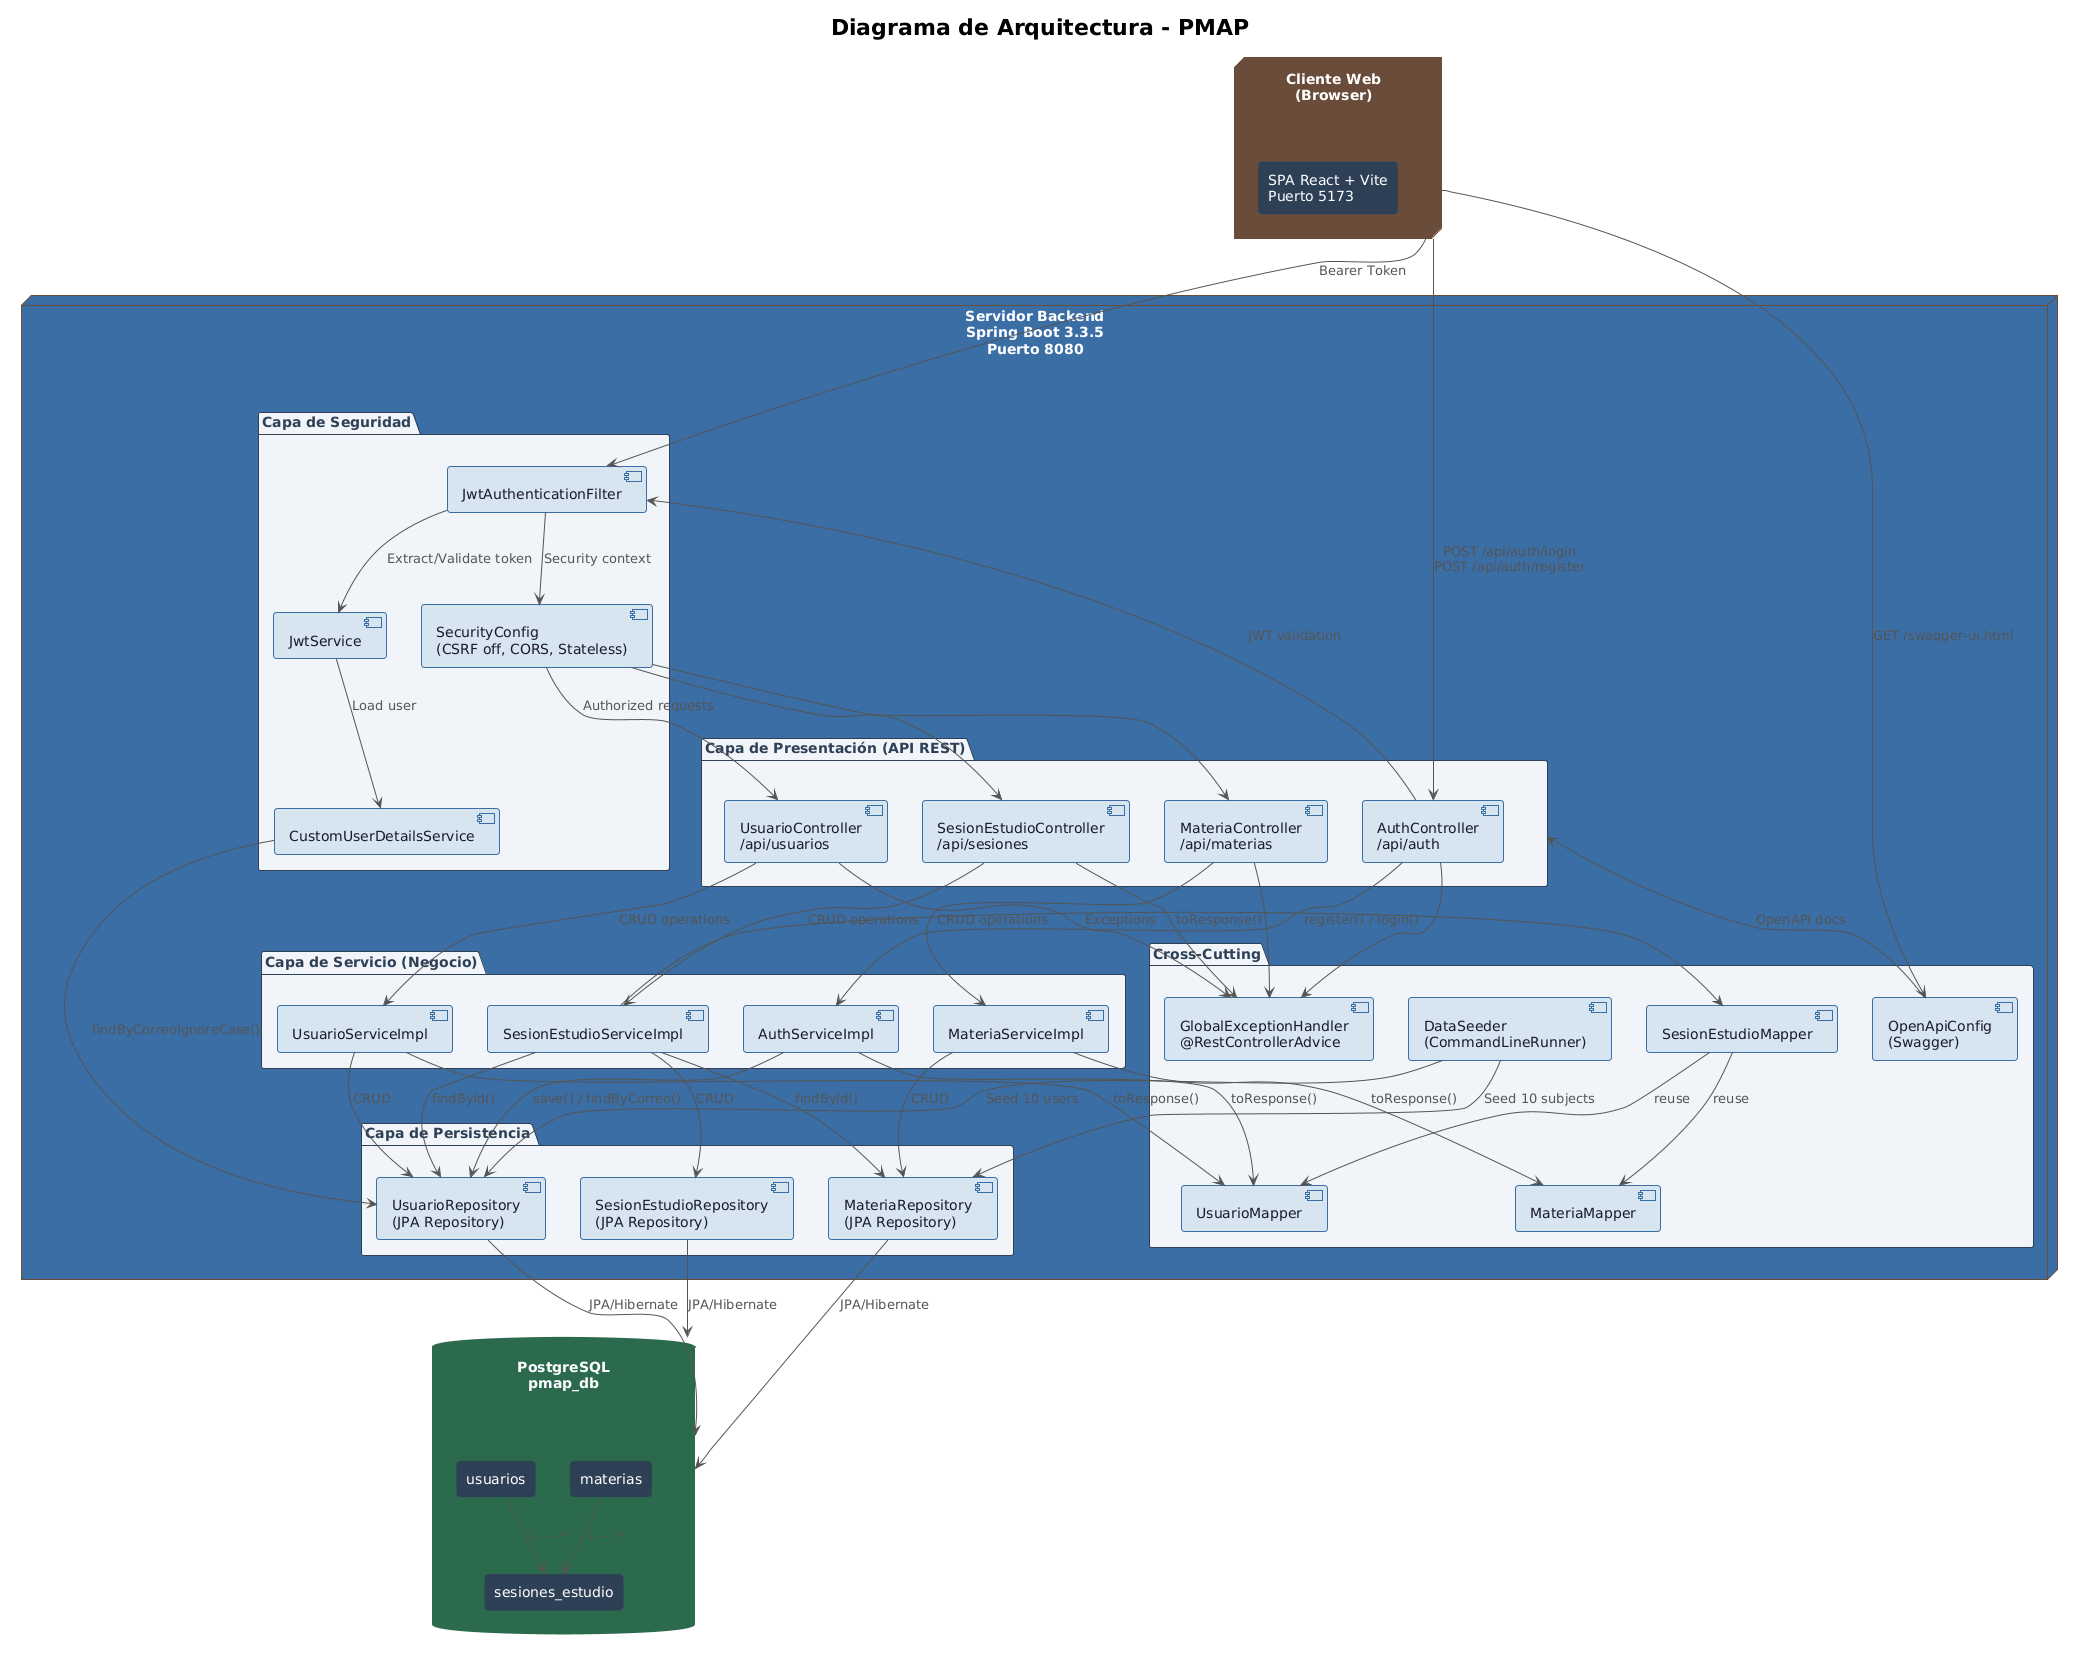

The diagram above was rendered by PlantUML. Its source (embedded in the PNG):
@startuml
!theme plain
skinparam backgroundColor #FFFFFF
skinparam defaultFontName Arial
skinparam monochrome false
skinparam shadowing false

skinparam package {
  BorderColor #2E4057
  FontColor #2E4057
  BackgroundColor #F0F4F8
}

skinparam rectangle {
  BorderColor #2E4057
  FontColor #FFFFFF
  BackgroundColor #2E4057
  RoundCorner 8
}

skinparam component {
  BorderColor #3A6EA5
  FontColor #1A1A2E
  BackgroundColor #D6E4F0
  RoundCorner 6
}

skinparam database {
  BorderColor #2D6A4F
  FontColor #FFFFFF
  BackgroundColor #2D6A4F
}

skinparam node {
  BorderColor #6B4C3B
  FontColor #FFFFFF
  BackgroundColor #6B4C3B
}

skinparam arrow {
  Color #555555
  FontColor #555555
}

' ============================================================
' DIAGRAMA DE ARQUITECTURA
' ============================================================

title Diagrama de Arquitectura - PMAP

node "Cliente Web\n(Browser)" as client #6B4C3B {
  rectangle "SPA React + Vite\nPuerto 5173" as frontend
}

node "Servidor Backend\nSpring Boot 3.3.5\nPuerto 8080" as server #3A6EA5 {
  package "Capa de Presentación (API REST)" as api_layer {
    component "AuthController\n/api/auth" as auth_ctrl
    component "UsuarioController\n/api/usuarios" as user_ctrl
    component "MateriaController\n/api/materias" as mat_ctrl
    component "SesionEstudioController\n/api/sesiones" as ses_ctrl
  }

  package "Capa de Seguridad" as security_layer {
    component "JwtAuthenticationFilter" as jwt_filter
    component "JwtService" as jwt_svc
    component "CustomUserDetailsService" as user_details
    component "SecurityConfig\n(CSRF off, CORS, Stateless)" as sec_config
  }

  package "Capa de Servicio (Negocio)" as service_layer {
    component "AuthServiceImpl" as auth_svc
    component "UsuarioServiceImpl" as user_svc
    component "MateriaServiceImpl" as mat_svc
    component "SesionEstudioServiceImpl" as ses_svc
  }

  package "Capa de Persistencia" as persistence_layer {
    component "UsuarioRepository\n(JPA Repository)" as user_repo
    component "MateriaRepository\n(JPA Repository)" as mat_repo
    component "SesionEstudioRepository\n(JPA Repository)" as ses_repo
  }

  package "Cross-Cutting" as cross {
    component "GlobalExceptionHandler\n@RestControllerAdvice" as exc_handler
    component "UsuarioMapper" as user_map
    component "MateriaMapper" as mat_map
    component "SesionEstudioMapper" as ses_map
    component "DataSeeder\n(CommandLineRunner)" as seeder
    component "OpenApiConfig\n(Swagger)" as swagger
  }
}

database "PostgreSQL\npmap_db" as db #2D6A4F {
  rectangle "usuarios" as tbl_user
  rectangle "materias" as tbl_mat
  rectangle "sesiones_estudio" as tbl_ses
}

' ====== FLUJO DE AUTENTICACIÓN ======
client --> auth_ctrl : "POST /api/auth/login\nPOST /api/auth/register"
auth_ctrl --> jwt_filter : "JWT validation"
jwt_filter --> jwt_svc : "Extract/Validate token"
jwt_svc --> user_details : "Load user"
user_details --> user_repo : "findByCorreoIgnoreCase()"

' ====== FLUJO DE PETICIONES PROTEGIDAS ======
client --> jwt_filter : "Bearer Token"
jwt_filter --> sec_config : "Security context"
sec_config --> user_ctrl : "Authorized requests"
sec_config --> mat_ctrl
sec_config --> ses_ctrl

' ====== CONTROLADORES -> SERVICIOS ======
auth_ctrl --> auth_svc : "register() / login()"
user_ctrl --> user_svc : "CRUD operations"
mat_ctrl --> mat_svc : "CRUD operations"
ses_ctrl --> ses_svc : "CRUD operations"

' ====== SERVICIOS -> REPOSITORIOS ======
auth_svc --> user_repo : "save() / findByCorreo()"
user_svc --> user_repo : "CRUD"
mat_svc --> mat_repo : "CRUD"
ses_svc --> ses_repo : "CRUD"
ses_svc --> user_repo : "findById()"
ses_svc --> mat_repo : "findById()"

' ====== SERVICIOS -> MAPPER ======
auth_svc --> user_map : "toResponse()"
user_svc --> user_map : "toResponse()"
mat_svc --> mat_map : "toResponse()"
ses_svc --> ses_map : "toResponse()"
ses_map --> user_map : "reuse"
ses_map --> mat_map : "reuse"

' ====== CONTROLADORES -> EXCEPTION HANDLER ======
user_ctrl --> exc_handler : "Exceptions"
mat_ctrl --> exc_handler
ses_ctrl --> exc_handler
auth_ctrl --> exc_handler

' ====== REPOSITORIOS -> DB ======
user_repo --> db : "JPA/Hibernate"
mat_repo --> db : "JPA/Hibernate"
ses_repo --> db : "JPA/Hibernate"

' ====== SEEDER -> DB ======
seeder --> user_repo : "Seed 10 users"
seeder --> mat_repo : "Seed 10 subjects"

' ====== SWAGGER ======
client --> swagger : "GET /swagger-ui.html"
swagger --> api_layer : "OpenAPI docs"

' ====== RELACIONES ENTRE TABLAS ======
tbl_user --> tbl_ses : "1 --- *"
tbl_mat --> tbl_ses : "1 --- *"
@enduml